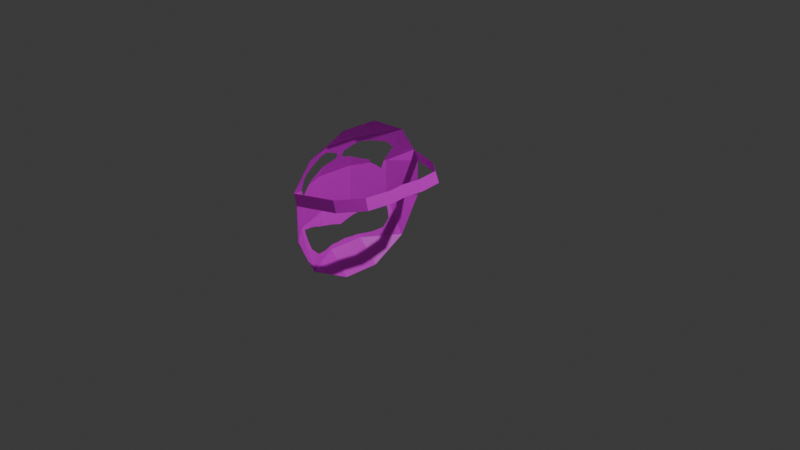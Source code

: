 # Source: CollectableModel.blend  (saved by Blender 4.4.32; exported with 4.5.12 LTS)
import bpy
from mathutils import Matrix  # noqa: F401  (used for matrix-valued properties, if any)

bpy.ops.wm.read_factory_settings(use_empty=True)
scene = bpy.context.scene
scene.name = 'Scene'

# ---- collections
col_collection = bpy.data.collections.new('Collection'); scene.collection.children.link(col_collection)

# ---- images (referenced by path relative to the original .blend; pixels are not part of the script)
import os
ASSET_DIR = os.environ.get("B2B_ASSET_DIR", "")  # directory of the original .blend (textures are referenced by path, not embedded)
HERE = os.path.dirname(os.path.abspath(__file__))  # packed textures are extracted next to this script under _unpacked/

def load_image(name, relpath, width, height, colorspace="sRGB"):
    """Load a texture the original file referenced (path relative to the .blend, or extracted next to this script)."""
    p = next((c for c in (os.path.join(HERE, relpath), os.path.join(ASSET_DIR, relpath)) if relpath and os.path.exists(c)), "")
    if p:
        img = bpy.data.images.load(p, check_existing=True)
        img.name = name
    else:  # same state as the original file: an image datablock whose file is absent (Cycles renders it pink)
        img = bpy.data.images.new(name, width, height)
        img.source = "FILE"
        img.filepath = "//" + (relpath or name)
    img.colorspace_settings.name = colorspace
    return img
img_pixil_frame_0_1__png = load_image('pixil-frame-0(1).png', 'pixil-frame-0(1).png', 1024, 1024, 'sRGB')

# ---- materials (node trees are filled in below, after node groups)
mat_material_001 = bpy.data.materials.new('Material.001')

# ---- material node trees
mat_material_001.use_nodes = True; mat_material_001.node_tree.nodes.clear()
_N = mat_material_001.node_tree.nodes; _L = mat_material_001.node_tree.links
n0 = _N.new('ShaderNodeBsdfPrincipled'); n0.name = 'Principled BSDF'; n0.location = (10, 300)
n1 = _N.new('ShaderNodeOutputMaterial'); n1.name = 'Material Output'; n1.location = (300, 300)
n2 = _N.new('ShaderNodeTexImage'); n2.name = 'Image Texture'; n2.location = (-349, 242)
n2.image = img_pixil_frame_0_1__png
_L.new(n0.outputs[0], n1.inputs[0])
_L.new(n2.outputs[0], n0.inputs[0])
n1.is_active_output = True

# ---- world
world_world = bpy.data.worlds.new('World'); scene.world = world_world
world_world.use_nodes = True; world_world.node_tree.nodes.clear()
_N = world_world.node_tree.nodes; _L = world_world.node_tree.links
n0 = _N.new('ShaderNodeOutputWorld'); n0.name = 'World Output'; n0.location = (300, 300)
n1 = _N.new('ShaderNodeBackground'); n1.name = 'Background'; n1.location = (10, 300)
n1.inputs[0].default_value = (0.05088, 0.05088, 0.05088, 1.0)
_L.new(n1.outputs[0], n0.inputs[0])
n0.is_active_output = True
world_world.color = (0.05088, 0.05088, 0.05088)
world_world.sun_shadow_jitter_overblur = 0.0

# ---- cameras
cam_camera = bpy.data.cameras.new('Camera')
cam_camera.clip_end = 100.0
cam_camera.ortho_scale = 7.314

# ---- lights
light_light = bpy.data.lights.new('Light', 'POINT')
light_light.energy = 1000.0
light_light.shadow_soft_size = 0.1

# ---- meshes
me_cube = bpy.data.meshes.new('Cube')
me_cube.from_pydata([(-0.5966, 0.8391, 0.2082), (-0.6215, 0.6285, 0.6215), (-0.8391, 0.5966, 0.2082), (-1.0, 0.2082, 0.2082), (-0.8391, 0.2082, 0.5966), (-0.6285, 0.6215, 0.6215), (-0.6215, 0.6215, 0.6285), (-0.5966, 0.2082, 0.8391), (-0.8391, 0.2082, -0.5966), (-1.0, 0.2082, -0.2082), (-0.8391, 0.5966, -0.2082), (-0.6285, 0.6215, -0.6215), (-0.5966, 0.8391, -0.2082), (-0.6215, 0.6285, -0.6215), (-0.5966, 0.2082, -0.8391), (-0.6215, 0.6215, -0.6285), (-0.5966, 0.0, -0.8391), (-1.0, -1.49e-08, -0.2082), (-0.8391, 0.0, -0.5966), (-0.5966, 0.0, 0.8391), (-1.0, 1.49e-08, 0.2082), (-0.8391, 0.0, 0.5966), (-0.6439, 0.8283, 0.3272), (-0.9235, -7.815e-09, -0.3929), (-0.9418, 0.2082, -0.3487), (-0.9297, 0.05836, -0.3779), (-0.935, 0.1143, -0.3652), (-0.9384, 0.1603, -0.357), (-0.8553, 0.2082, -0.5575), (-0.9166, 0.2975, -0.3198), (-0.899, 0.371, -0.2894), (-0.8769, 0.448, -0.2651), (-0.8531, 0.516, -0.2526), (-0.8402, 0.5594, -0.2399), (-0.8161, 0.5645, -0.2852), (-0.7871, 0.5617, -0.3477), (-0.7735, 0.5565, -0.3805), (-0.7507, 0.5459, -0.4372), (-0.7475, 0.5096, -0.4769), (-0.7466, 0.4631, -0.5217), (-0.7724, 0.3943, -0.5399), (-0.7974, 0.3317, -0.5528), (-0.8246, 0.2729, -0.5561), (-0.8618, -2.1e-09, -0.5419), (-0.8575, 0.1546, -0.5523), (-0.8577, 0.106, -0.5517), (-0.8599, 0.05256, -0.5465), (-0.8504, 0.5695, 0.2082), (-0.9087, 0.4287, 0.2082), (-0.7465, 0.6076, 0.39), (-0.9501, 0.2082, 0.3287), (-0.8712, 0.2082, 0.5193), (-0.8624, 0.5405, 0.123), (-0.8847, 0.4866, 0.1702), (-0.8989, 0.4072, 0.2534), (-0.9221, 0.3234, 0.2813), (-0.9394, 0.2566, 0.3061), (-0.8277, 0.3069, 0.5219), (-0.8016, 0.3644, 0.5186), (-0.7485, 0.5203, 0.4731), (-0.9443, 0.1799, 0.3426), (-0.9343, 0.09988, 0.367), (-0.9272, 0.05619, 0.3841), (-0.9211, 0.02947, 0.3988), (-0.8933, 0.05528, 0.4658), (-0.884, 0.1277, 0.4884), (-0.5966, 0.8391, 0.2082), (-0.6439, 0.8283, 0.3272), (-0.5966, 0.8391, 0.2082), (-0.6439, 0.8283, 0.3272), (-0.1638, 0.6935, 0.2326), (-0.211, 0.6827, 0.3516), (0.07828, 0.4867, 0.2735), (0.03107, 0.4759, 0.3925), (0.1249, 0.2084, 0.2803), (0.07766, 0.1976, 0.3993), (0.1007, 0.0003834, 0.2803), (0.05347, -0.01046, 0.3993)], [], [(0, 12, 10, 2), (11, 13, 15), (19, 7, 4, 21), (1, 5, 6), (17, 20, 3, 9), (2, 47, 49), (8, 28, 42, 41, 40, 39, 38, 37, 36, 35, 34, 33, 32, 31, 30, 29, 24, 9, 10, 11), (0, 2, 49, 5, 1, 22), (4, 7, 6, 5), (14, 8, 11, 15), (10, 12, 13, 11), (17, 9, 24, 27, 26, 25, 23), (9, 3, 48, 53, 52, 47, 2, 10), (3, 20, 21, 4, 51, 65, 64, 63, 62, 61, 60, 50), (14, 16, 18, 8), (43, 46, 45, 44, 28, 8, 18), (59, 58, 57, 51, 4, 5, 49), (50, 56, 55, 54, 48, 3), (0, 22, 67, 66), (66, 67, 69, 68), (68, 69, 71, 70), (70, 71, 73, 72), (72, 73, 75, 74), (74, 75, 77, 76)])
_uv = me_cube.uv_layers.new(name='UVMap')
_uv.uv.foreach_set('vector', [0.8246, 0.3325, 0.8246, 0.4458, 0.7384, 0.4484, 0.7384, 0.3351, 0.1714, 0.5473, 0.1723, 0.5464, 0.1723, 0.5473, 0.6126, 0.1547, 0.6652, 0.1562, 0.6402, 0.2266, 0.5876, 0.225, 0.7688, 0.2189, 0.7663, 0.219, 0.767, 0.217, 0.5711, 0.4469, 0.5711, 0.3336, 0.6237, 0.3351, 0.6237, 0.4484, 0.7384, 0.3351, 0.7303, 0.3351, 0.7507, 0.284, 0.6402, 0.5512, 0.6386, 0.5409, 0.6581, 0.5404, 0.6757, 0.5394, 0.6941, 0.5359, 0.7141, 0.531, 0.7258, 0.5192, 0.7346, 0.5087, 0.735, 0.4938, 0.7349, 0.4851, 0.7326, 0.4687, 0.7288, 0.4567, 0.7166, 0.4601, 0.6969, 0.4635, 0.6752, 0.4699, 0.6548, 0.4779, 0.6297, 0.4856, 0.6237, 0.4484, 0.7384, 0.4484, 0.7663, 0.5572, 0.8246, 0.3325, 0.7384, 0.3351, 0.7507, 0.284, 0.7663, 0.219, 0.7688, 0.2189, 0.817, 0.3009, 0.6402, 0.2266, 0.6652, 0.1562, 0.767, 0.217, 0.7663, 0.219, 0.6652, 0.6128, 0.6402, 0.5512, 0.7663, 0.5572, 0.767, 0.559, 0.7384, 0.4484, 0.8246, 0.4458, 0.7688, 0.5571, 0.7663, 0.5572, 0.5273, 0.2168, 0.5273, 0.1908, 0.5346, 0.1908, 0.535, 0.1968, 0.5355, 0.2025, 0.5361, 0.2095, 0.5369, 0.2168, 0.6237, 0.4484, 0.6237, 0.3351, 0.6888, 0.3351, 0.7059, 0.3455, 0.7218, 0.3583, 0.7303, 0.3351, 0.7384, 0.3351, 0.7384, 0.4484, 0.6237, 0.3351, 0.5711, 0.3336, 0.5876, 0.225, 0.6402, 0.2266, 0.6369, 0.2482, 0.6153, 0.2562, 0.596, 0.262, 0.5866, 0.2806, 0.5928, 0.2849, 0.6031, 0.29, 0.6222, 0.2974, 0.6288, 0.3015, 0.6652, 0.6128, 0.6126, 0.6113, 0.5876, 0.5497, 0.6402, 0.5512, 0.5853, 0.5352, 0.5988, 0.5368, 0.6125, 0.5386, 0.6248, 0.5391, 0.6386, 0.5409, 0.6402, 0.5512, 0.5876, 0.5497, 0.7284, 0.2608, 0.6836, 0.2483, 0.6663, 0.2474, 0.6369, 0.2482, 0.6402, 0.2266, 0.7663, 0.219, 0.7507, 0.284, 0.6288, 0.3015, 0.6421, 0.3078, 0.6608, 0.3147, 0.6844, 0.3225, 0.6888, 0.3351, 0.6237, 0.3351, 0.526, 0.2803, 0.5403, 0.2656, 0.5403, 0.2656, 0.526, 0.2803, 0.526, 0.2803, 0.5403, 0.2656, 0.5403, 0.2656, 0.526, 0.2803, 0.3171, 0.7556, 0.2741, 0.7585, 0.3024, 0.6893, 0.3222, 0.6852, 0.3222, 0.6852, 0.3024, 0.6893, 0.2741, 0.6388, 0.3171, 0.6359, 0.3175, 0.8377, 0.2741, 0.8348, 0.299, 0.7923, 0.319, 0.7939, 0.319, 0.7939, 0.299, 0.7923, 0.2741, 0.7585, 0.3175, 0.7614])
me_cube.materials.append(mat_material_001)
me_cube.use_mirror_vertex_groups = False
me_cube.update()

# ---- objects
ob_cube = bpy.data.objects.new('Cube', me_cube)
ob_light = bpy.data.objects.new('Light', light_light)
ob_camera = bpy.data.objects.new('Camera', cam_camera)

# ---- transforms, parenting, visibility, modifiers, constraints
ob_cube.location = (0.0, 0.0, 0.0)
ob_cube.lock_rotations_4d = False
ob_cube.empty_display_type = 'ARROWS'
ob_cube.lineart.crease_threshold = 0.0
_m = ob_cube.modifiers.new('Mirror', 'MIRROR')
_m.use_axis = (False, True, False)
ob_light.location = (4.076, 1.005, 5.904)
ob_light.rotation_euler = (0.6503, 0.05522, 1.866)
ob_light.lock_rotations_4d = False
ob_light.empty_display_type = 'ARROWS'
ob_light.color = (0.0, 0.0, 0.0, 0.0)
ob_light.lineart.crease_threshold = 0.0
ob_camera.location = (7.359, -6.926, 4.958)
ob_camera.rotation_euler = (1.109, 0.0, 0.8149)
ob_camera.lock_rotations_4d = False
ob_camera.empty_display_type = 'ARROWS'
ob_camera.color = (0.0, 0.0, 0.0, 0.0)
ob_camera.display_type = 'WIRE'
ob_camera.lineart.crease_threshold = 0.0

# ---- collection membership
col_collection.objects.link(ob_cube)
col_collection.objects.link(ob_light)
col_collection.objects.link(ob_camera)

# ---- scene / render settings (as saved in the file)
scene.camera = ob_camera
scene.frame_start = 1; scene.frame_end = 250; scene.frame_set(1)
scene.render.engine = 'BLENDER_EEVEE_NEXT'
bpy.context.view_layer.update()
